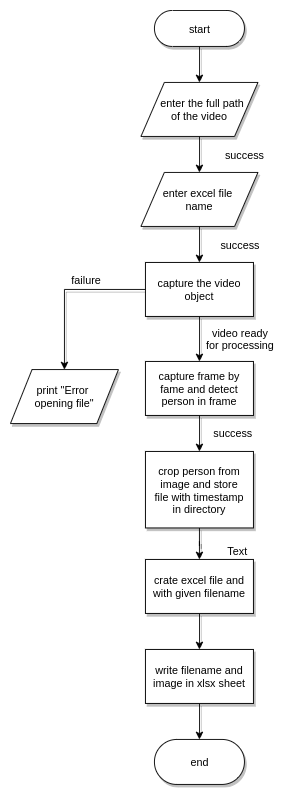

The diagram above was exported from draw.io. Its source (the exported page's mxGraphModel, read from the mxfile embedded in the PNG):
<mxGraphModel dx="1253" dy="547" grid="1" gridSize="10" guides="1" tooltips="1" connect="1" arrows="1" fold="1" page="1" pageScale="1" pageWidth="827" pageHeight="1169" math="0" shadow="0">
  <root>
    <mxCell id="0" />
    <mxCell id="1" parent="0" />
    <mxCell id="Ui9iAGPVsLQGPxGzeQyo-8" style="edgeStyle=orthogonalEdgeStyle;rounded=0;orthogonalLoop=1;jettySize=auto;html=1;exitX=0.5;exitY=0.5;exitDx=0;exitDy=20;exitPerimeter=0;entryX=0.5;entryY=0;entryDx=0;entryDy=0;shadow=1;" parent="1" source="Ui9iAGPVsLQGPxGzeQyo-1" target="Ui9iAGPVsLQGPxGzeQyo-5" edge="1">
      <mxGeometry relative="1" as="geometry" />
    </mxCell>
    <mxCell id="Ui9iAGPVsLQGPxGzeQyo-1" value="start" style="html=1;dashed=0;whitespace=wrap;shape=mxgraph.dfd.start;shadow=1;" parent="1" vertex="1">
      <mxGeometry x="350" y="110" width="100" height="40" as="geometry" />
    </mxCell>
    <mxCell id="Ui9iAGPVsLQGPxGzeQyo-9" style="edgeStyle=orthogonalEdgeStyle;rounded=0;orthogonalLoop=1;jettySize=auto;html=1;exitX=0.5;exitY=1;exitDx=0;exitDy=0;entryX=0.5;entryY=0;entryDx=0;entryDy=0;shadow=1;" parent="1" source="Ui9iAGPVsLQGPxGzeQyo-5" target="Ui9iAGPVsLQGPxGzeQyo-6" edge="1">
      <mxGeometry relative="1" as="geometry" />
    </mxCell>
    <mxCell id="Ui9iAGPVsLQGPxGzeQyo-5" value="&lt;span&gt;&amp;nbsp; &amp;nbsp;enter the full path&amp;nbsp;&lt;/span&gt;&lt;br&gt;&lt;span&gt;of the video&lt;/span&gt;" style="shape=parallelogram;perimeter=parallelogramPerimeter;whiteSpace=wrap;html=1;shadow=1;" parent="1" vertex="1">
      <mxGeometry x="335" y="190" width="130" height="60" as="geometry" />
    </mxCell>
    <mxCell id="Ui9iAGPVsLQGPxGzeQyo-11" style="edgeStyle=orthogonalEdgeStyle;rounded=0;orthogonalLoop=1;jettySize=auto;html=1;exitX=0.5;exitY=1;exitDx=0;exitDy=0;entryX=0.5;entryY=0;entryDx=0;entryDy=0;shadow=1;" parent="1" source="Ui9iAGPVsLQGPxGzeQyo-6" target="Ui9iAGPVsLQGPxGzeQyo-10" edge="1">
      <mxGeometry relative="1" as="geometry" />
    </mxCell>
    <mxCell id="Ui9iAGPVsLQGPxGzeQyo-6" value="enter excel file&amp;nbsp;&lt;br&gt;name" style="shape=parallelogram;perimeter=parallelogramPerimeter;whiteSpace=wrap;html=1;shadow=1;" parent="1" vertex="1">
      <mxGeometry x="335" y="290" width="130" height="60" as="geometry" />
    </mxCell>
    <mxCell id="Ui9iAGPVsLQGPxGzeQyo-13" style="edgeStyle=orthogonalEdgeStyle;rounded=0;orthogonalLoop=1;jettySize=auto;html=1;exitX=0.5;exitY=1;exitDx=0;exitDy=0;entryX=0.5;entryY=0;entryDx=0;entryDy=0;shadow=1;" parent="1" source="Ui9iAGPVsLQGPxGzeQyo-10" target="Ui9iAGPVsLQGPxGzeQyo-12" edge="1">
      <mxGeometry relative="1" as="geometry" />
    </mxCell>
    <mxCell id="Ui9iAGPVsLQGPxGzeQyo-18" style="edgeStyle=orthogonalEdgeStyle;rounded=0;orthogonalLoop=1;jettySize=auto;html=1;exitX=0;exitY=0.5;exitDx=0;exitDy=0;shadow=1;" parent="1" source="Ui9iAGPVsLQGPxGzeQyo-10" target="Ui9iAGPVsLQGPxGzeQyo-17" edge="1">
      <mxGeometry relative="1" as="geometry" />
    </mxCell>
    <mxCell id="Ui9iAGPVsLQGPxGzeQyo-10" value="capture the video object" style="rounded=0;whiteSpace=wrap;html=1;shadow=1;" parent="1" vertex="1">
      <mxGeometry x="340" y="390" width="120" height="60" as="geometry" />
    </mxCell>
    <mxCell id="Ui9iAGPVsLQGPxGzeQyo-24" style="edgeStyle=orthogonalEdgeStyle;rounded=0;orthogonalLoop=1;jettySize=auto;html=1;exitX=0.5;exitY=1;exitDx=0;exitDy=0;entryX=0.5;entryY=0;entryDx=0;entryDy=0;shadow=1;" parent="1" source="Ui9iAGPVsLQGPxGzeQyo-12" target="Ui9iAGPVsLQGPxGzeQyo-20" edge="1">
      <mxGeometry relative="1" as="geometry" />
    </mxCell>
    <mxCell id="Ui9iAGPVsLQGPxGzeQyo-12" value="capture frame by fame and detect person in frame" style="rounded=0;whiteSpace=wrap;html=1;shadow=1;" parent="1" vertex="1">
      <mxGeometry x="340" y="500" width="120" height="60" as="geometry" />
    </mxCell>
    <mxCell id="Ui9iAGPVsLQGPxGzeQyo-16" value="video ready&lt;br&gt;for processing" style="text;html=1;align=center;verticalAlign=middle;resizable=0;points=[];autosize=1;shadow=1;" parent="1" vertex="1">
      <mxGeometry x="400" y="460" width="90" height="30" as="geometry" />
    </mxCell>
    <mxCell id="Ui9iAGPVsLQGPxGzeQyo-17" value="print &quot;Error &lt;br&gt;opening file&quot;" style="shape=parallelogram;perimeter=parallelogramPerimeter;whiteSpace=wrap;html=1;shadow=1;" parent="1" vertex="1">
      <mxGeometry x="190" y="509" width="120" height="60" as="geometry" />
    </mxCell>
    <mxCell id="Ui9iAGPVsLQGPxGzeQyo-19" value="failure" style="text;html=1;align=center;verticalAlign=middle;resizable=0;points=[];autosize=1;shadow=1;" parent="1" vertex="1">
      <mxGeometry x="249" y="399" width="50" height="20" as="geometry" />
    </mxCell>
    <mxCell id="Ui9iAGPVsLQGPxGzeQyo-31" style="edgeStyle=orthogonalEdgeStyle;rounded=0;orthogonalLoop=1;jettySize=auto;html=1;exitX=0.5;exitY=1;exitDx=0;exitDy=0;shadow=1;" parent="1" source="Ui9iAGPVsLQGPxGzeQyo-20" target="Ui9iAGPVsLQGPxGzeQyo-28" edge="1">
      <mxGeometry relative="1" as="geometry" />
    </mxCell>
    <mxCell id="Ui9iAGPVsLQGPxGzeQyo-20" value="crop person from&lt;br&gt;image and store&lt;br&gt;file with timestamp&lt;br&gt;in directory" style="rounded=0;whiteSpace=wrap;html=1;shadow=1;" parent="1" vertex="1">
      <mxGeometry x="340" y="600" width="120" height="85" as="geometry" />
    </mxCell>
    <mxCell id="Ui9iAGPVsLQGPxGzeQyo-25" value="success" style="text;html=1;align=center;verticalAlign=middle;resizable=0;points=[];autosize=1;shadow=1;" parent="1" vertex="1">
      <mxGeometry x="407" y="569" width="60" height="20" as="geometry" />
    </mxCell>
    <mxCell id="Ui9iAGPVsLQGPxGzeQyo-26" value="success" style="text;html=1;align=center;verticalAlign=middle;resizable=0;points=[];autosize=1;shadow=1;" parent="1" vertex="1">
      <mxGeometry x="420" y="260" width="60" height="20" as="geometry" />
    </mxCell>
    <mxCell id="Ui9iAGPVsLQGPxGzeQyo-27" value="success" style="text;html=1;align=center;verticalAlign=middle;resizable=0;points=[];autosize=1;shadow=1;" parent="1" vertex="1">
      <mxGeometry x="415" y="360" width="60" height="20" as="geometry" />
    </mxCell>
    <mxCell id="Ui9iAGPVsLQGPxGzeQyo-33" style="edgeStyle=orthogonalEdgeStyle;rounded=0;orthogonalLoop=1;jettySize=auto;html=1;exitX=0.5;exitY=1;exitDx=0;exitDy=0;shadow=1;" parent="1" source="Ui9iAGPVsLQGPxGzeQyo-28" target="Ui9iAGPVsLQGPxGzeQyo-32" edge="1">
      <mxGeometry relative="1" as="geometry" />
    </mxCell>
    <mxCell id="Ui9iAGPVsLQGPxGzeQyo-28" value="crate excel file and&lt;br&gt;with given filename" style="rounded=0;whiteSpace=wrap;html=1;shadow=1;" parent="1" vertex="1">
      <mxGeometry x="340" y="720" width="120" height="60" as="geometry" />
    </mxCell>
    <mxCell id="Ui9iAGPVsLQGPxGzeQyo-30" value="Text" style="text;html=1;align=center;verticalAlign=middle;resizable=0;points=[];autosize=1;shadow=1;" parent="1" vertex="1">
      <mxGeometry x="422" y="700" width="40" height="20" as="geometry" />
    </mxCell>
    <mxCell id="Ui9iAGPVsLQGPxGzeQyo-40" style="edgeStyle=orthogonalEdgeStyle;rounded=0;orthogonalLoop=1;jettySize=auto;html=1;exitX=0.5;exitY=1;exitDx=0;exitDy=0;shadow=1;" parent="1" source="Ui9iAGPVsLQGPxGzeQyo-32" target="Ui9iAGPVsLQGPxGzeQyo-38" edge="1">
      <mxGeometry relative="1" as="geometry" />
    </mxCell>
    <mxCell id="Ui9iAGPVsLQGPxGzeQyo-32" value="write filename and image in xlsx sheet" style="rounded=0;whiteSpace=wrap;html=1;shadow=1;" parent="1" vertex="1">
      <mxGeometry x="340" y="820" width="120" height="60" as="geometry" />
    </mxCell>
    <mxCell id="Ui9iAGPVsLQGPxGzeQyo-38" value="end" style="html=1;dashed=0;whitespace=wrap;shape=mxgraph.dfd.start;shadow=1;" parent="1" vertex="1">
      <mxGeometry x="350" y="920" width="100" height="50" as="geometry" />
    </mxCell>
  </root>
</mxGraphModel>